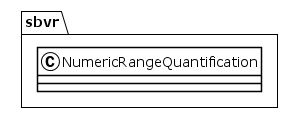

The diagram above was rendered by PlantUML. Its source (embedded in the PNG):
@startuml
!theme plain
package sbvr {
class NumericRangeQuantification {
}
}
@enduml